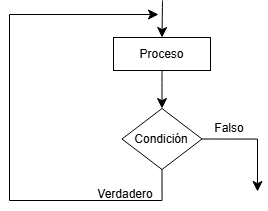

The diagram above was exported from draw.io. Its source (the exported page's mxGraphModel, read from the mxfile embedded in the PNG):
<mxGraphModel dx="803" dy="520" grid="0" gridSize="10" guides="1" tooltips="1" connect="1" arrows="1" fold="1" page="0" pageScale="1" pageWidth="827" pageHeight="1169" math="0" shadow="0">
  <root>
    <mxCell id="0" />
    <mxCell id="1" parent="0" />
    <mxCell id="Nu8BEXAU79kb63gvnYs8-53" edge="1" parent="1" source="Nu8BEXAU79kb63gvnYs8-51" style="edgeStyle=none;curved=1;rounded=0;orthogonalLoop=1;jettySize=auto;html=1;exitX=0.5;exitY=1;exitDx=0;exitDy=0;entryX=0.5;entryY=0;entryDx=0;entryDy=0;fontSize=12;startSize=8;endSize=8;" target="Nu8BEXAU79kb63gvnYs8-52">
      <mxGeometry relative="1" as="geometry" />
    </mxCell>
    <mxCell id="Nu8BEXAU79kb63gvnYs8-51" parent="1" style="rounded=0;whiteSpace=wrap;html=1;" value="Proceso" vertex="1">
      <mxGeometry height="33" width="97" x="-267" y="432" as="geometry" />
    </mxCell>
    <mxCell id="Nu8BEXAU79kb63gvnYs8-56" edge="1" parent="1" source="Nu8BEXAU79kb63gvnYs8-52" style="edgeStyle=orthogonalEdgeStyle;rounded=0;orthogonalLoop=1;jettySize=auto;html=1;exitX=0.5;exitY=1;exitDx=0;exitDy=0;fontSize=12;startSize=8;endSize=8;">
      <mxGeometry relative="1" as="geometry">
        <Array as="points">
          <mxPoint x="-218" y="595" />
          <mxPoint x="-371" y="595" />
          <mxPoint x="-371" y="409" />
        </Array>
        <mxPoint x="-222" y="409" as="targetPoint" />
      </mxGeometry>
    </mxCell>
    <mxCell id="Nu8BEXAU79kb63gvnYs8-57" edge="1" parent="1" source="Nu8BEXAU79kb63gvnYs8-52" style="edgeStyle=orthogonalEdgeStyle;rounded=0;orthogonalLoop=1;jettySize=auto;html=1;exitX=1;exitY=0.5;exitDx=0;exitDy=0;fontSize=12;startSize=8;endSize=8;">
      <mxGeometry relative="1" as="geometry">
        <mxPoint x="-123" y="586" as="targetPoint" />
      </mxGeometry>
    </mxCell>
    <mxCell id="Nu8BEXAU79kb63gvnYs8-52" parent="1" style="rhombus;whiteSpace=wrap;html=1;" value="Condición" vertex="1">
      <mxGeometry height="61" width="80" x="-258.5" y="503" as="geometry" />
    </mxCell>
    <mxCell id="Nu8BEXAU79kb63gvnYs8-54" edge="1" parent="1" style="edgeStyle=none;orthogonalLoop=1;jettySize=auto;html=1;rounded=0;fontSize=12;startSize=8;endSize=8;curved=1;entryX=0.5;entryY=0;entryDx=0;entryDy=0;" target="Nu8BEXAU79kb63gvnYs8-51" value="">
      <mxGeometry relative="1" width="140" as="geometry">
        <Array as="points" />
        <mxPoint x="-218" y="395" as="sourcePoint" />
        <mxPoint x="-117" y="472" as="targetPoint" />
      </mxGeometry>
    </mxCell>
    <mxCell id="Nu8BEXAU79kb63gvnYs8-58" parent="1" style="text;html=1;whiteSpace=wrap;strokeColor=none;fillColor=none;align=center;verticalAlign=middle;rounded=0;fontSize=16;" value="&lt;font style=&quot;font-size: 12px;&quot;&gt;Verdade&lt;/font&gt;&lt;font style=&quot;font-size: 12px;&quot;&gt;&lt;font style=&quot;&quot;&gt;r&lt;/font&gt;o&lt;/font&gt;" vertex="1">
      <mxGeometry height="30" width="60" x="-285" y="572" as="geometry" />
    </mxCell>
    <mxCell id="Nu8BEXAU79kb63gvnYs8-59" parent="1" style="text;html=1;whiteSpace=wrap;strokeColor=none;fillColor=none;align=center;verticalAlign=middle;rounded=0;fontSize=16;" value="&lt;span style=&quot;font-size: 12px;&quot;&gt;Falso&lt;/span&gt;" vertex="1">
      <mxGeometry height="30" width="60" x="-181" y="506" as="geometry" />
    </mxCell>
  </root>
</mxGraphModel>